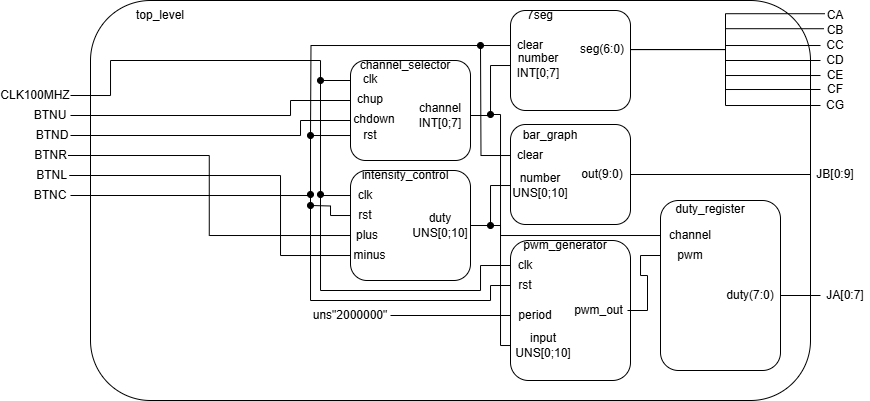

The diagram above was exported from draw.io. Its source (the exported page's mxGraphModel, read from the mxfile embedded in the PNG):
<mxGraphModel dx="1613" dy="410" grid="1" gridSize="10" guides="1" tooltips="1" connect="1" arrows="1" fold="1" page="1" pageScale="1" pageWidth="850" pageHeight="1100" math="0" shadow="0">
  <root>
    <mxCell id="0" />
    <mxCell id="1" parent="0" />
    <mxCell id="BFF6fFiW9f_CXkyLcUDA-1" value="" style="rounded=1;whiteSpace=wrap;html=1;" parent="1" vertex="1">
      <mxGeometry x="80" y="150" width="720" height="400" as="geometry" />
    </mxCell>
    <mxCell id="BFF6fFiW9f_CXkyLcUDA-2" value="top_level" style="text;html=1;align=center;verticalAlign=middle;whiteSpace=wrap;rounded=0;" parent="1" vertex="1">
      <mxGeometry x="120" y="150" width="60" height="30" as="geometry" />
    </mxCell>
    <mxCell id="BFF6fFiW9f_CXkyLcUDA-3" value="CLK100MHZ" style="text;html=1;align=center;verticalAlign=middle;whiteSpace=wrap;rounded=0;" parent="1" vertex="1">
      <mxGeometry x="-10" y="230" width="70" height="30" as="geometry" />
    </mxCell>
    <mxCell id="BFF6fFiW9f_CXkyLcUDA-4" value="BTNU" style="text;html=1;align=center;verticalAlign=middle;whiteSpace=wrap;rounded=0;" parent="1" vertex="1">
      <mxGeometry x="20" y="250" width="40" height="30" as="geometry" />
    </mxCell>
    <mxCell id="BFF6fFiW9f_CXkyLcUDA-5" value="BTND" style="text;html=1;align=center;verticalAlign=middle;whiteSpace=wrap;rounded=0;" parent="1" vertex="1">
      <mxGeometry x="22.5" y="270" width="37.5" height="30" as="geometry" />
    </mxCell>
    <mxCell id="BFF6fFiW9f_CXkyLcUDA-7" value="BTNR" style="text;html=1;align=center;verticalAlign=middle;whiteSpace=wrap;rounded=0;" parent="1" vertex="1">
      <mxGeometry x="22.5" y="290" width="35" height="30" as="geometry" />
    </mxCell>
    <mxCell id="BFF6fFiW9f_CXkyLcUDA-8" value="BTNL" style="text;html=1;align=center;verticalAlign=middle;whiteSpace=wrap;rounded=0;" parent="1" vertex="1">
      <mxGeometry x="23.75" y="310" width="35" height="30" as="geometry" />
    </mxCell>
    <mxCell id="BFF6fFiW9f_CXkyLcUDA-9" value="BTNC" style="text;html=1;align=center;verticalAlign=middle;whiteSpace=wrap;rounded=0;" parent="1" vertex="1">
      <mxGeometry x="20" y="330" width="40" height="30" as="geometry" />
    </mxCell>
    <mxCell id="rUsjhkUsqIc0223QFUh4-21" value="" style="edgeStyle=orthogonalEdgeStyle;rounded=0;orthogonalLoop=1;jettySize=auto;html=1;endArrow=none;startFill=0;exitX=0;exitY=0.25;exitDx=0;exitDy=0;entryX=1;entryY=0.5;entryDx=0;entryDy=0;" edge="1" parent="1" source="rUsjhkUsqIc0223QFUh4-27" target="BFF6fFiW9f_CXkyLcUDA-4">
      <mxGeometry relative="1" as="geometry">
        <mxPoint x="260" y="274.91999999999996" as="sourcePoint" />
        <mxPoint x="230" y="274.92" as="targetPoint" />
        <Array as="points">
          <mxPoint x="340" y="250" />
          <mxPoint x="280" y="250" />
          <mxPoint x="280" y="265" />
        </Array>
      </mxGeometry>
    </mxCell>
    <mxCell id="rUsjhkUsqIc0223QFUh4-22" value="" style="edgeStyle=orthogonalEdgeStyle;rounded=0;orthogonalLoop=1;jettySize=auto;html=1;endArrow=none;startFill=0;entryX=1;entryY=0.5;entryDx=0;entryDy=0;" edge="1" parent="1" source="rUsjhkUsqIc0223QFUh4-27" target="BFF6fFiW9f_CXkyLcUDA-5">
      <mxGeometry relative="1" as="geometry">
        <mxPoint x="260" y="294.85999999999996" as="sourcePoint" />
        <mxPoint x="230" y="294.86" as="targetPoint" />
        <Array as="points">
          <mxPoint x="290" y="270" />
          <mxPoint x="290" y="285" />
        </Array>
      </mxGeometry>
    </mxCell>
    <mxCell id="rUsjhkUsqIc0223QFUh4-28" value="" style="edgeStyle=orthogonalEdgeStyle;rounded=0;orthogonalLoop=1;jettySize=auto;html=1;endArrow=none;endFill=1;startFill=0;entryX=1;entryY=0.5;entryDx=0;entryDy=0;" edge="1" parent="1" source="rUsjhkUsqIc0223QFUh4-27" target="BFF6fFiW9f_CXkyLcUDA-3">
      <mxGeometry relative="1" as="geometry">
        <mxPoint x="100" y="245" as="targetPoint" />
        <Array as="points">
          <mxPoint x="310" y="230" />
          <mxPoint x="310" y="210" />
          <mxPoint x="100" y="210" />
          <mxPoint x="100" y="245" />
        </Array>
      </mxGeometry>
    </mxCell>
    <mxCell id="rUsjhkUsqIc0223QFUh4-27" value="" style="rounded=1;whiteSpace=wrap;html=1;" vertex="1" parent="1">
      <mxGeometry x="340" y="210" width="120" height="100" as="geometry" />
    </mxCell>
    <mxCell id="rUsjhkUsqIc0223QFUh4-31" value="channel_selector" style="text;html=1;align=center;verticalAlign=middle;whiteSpace=wrap;rounded=0;" vertex="1" parent="1">
      <mxGeometry x="365" y="200" width="60" height="30" as="geometry" />
    </mxCell>
    <mxCell id="rUsjhkUsqIc0223QFUh4-32" value="chup" style="text;html=1;align=center;verticalAlign=middle;whiteSpace=wrap;rounded=0;" vertex="1" parent="1">
      <mxGeometry x="340" y="234" width="40" height="30" as="geometry" />
    </mxCell>
    <mxCell id="rUsjhkUsqIc0223QFUh4-33" value="chdown" style="text;html=1;align=center;verticalAlign=middle;whiteSpace=wrap;rounded=0;" vertex="1" parent="1">
      <mxGeometry x="344" y="254" width="40" height="30" as="geometry" />
    </mxCell>
    <mxCell id="rUsjhkUsqIc0223QFUh4-34" value="channel&lt;div&gt;INT[0;7]&lt;/div&gt;" style="text;html=1;align=center;verticalAlign=middle;whiteSpace=wrap;rounded=0;" vertex="1" parent="1">
      <mxGeometry x="400" y="250" width="60" height="30" as="geometry" />
    </mxCell>
    <mxCell id="rUsjhkUsqIc0223QFUh4-35" value="clk" style="text;html=1;align=center;verticalAlign=middle;whiteSpace=wrap;rounded=0;" vertex="1" parent="1">
      <mxGeometry x="340" y="214" width="40" height="30" as="geometry" />
    </mxCell>
    <mxCell id="rUsjhkUsqIc0223QFUh4-36" value="" style="rounded=1;whiteSpace=wrap;html=1;" vertex="1" parent="1">
      <mxGeometry x="340" y="320" width="120" height="110" as="geometry" />
    </mxCell>
    <mxCell id="rUsjhkUsqIc0223QFUh4-37" value="intensity_control" style="text;html=1;align=center;verticalAlign=middle;whiteSpace=wrap;rounded=0;" vertex="1" parent="1">
      <mxGeometry x="365" y="310" width="60" height="30" as="geometry" />
    </mxCell>
    <mxCell id="rUsjhkUsqIc0223QFUh4-39" style="edgeStyle=orthogonalEdgeStyle;rounded=0;orthogonalLoop=1;jettySize=auto;html=1;entryX=1;entryY=0.5;entryDx=0;entryDy=0;endArrow=none;startFill=0;" edge="1" parent="1" source="rUsjhkUsqIc0223QFUh4-38" target="BFF6fFiW9f_CXkyLcUDA-9">
      <mxGeometry relative="1" as="geometry">
        <Array as="points">
          <mxPoint x="300" y="285" />
          <mxPoint x="300" y="345" />
        </Array>
      </mxGeometry>
    </mxCell>
    <mxCell id="rUsjhkUsqIc0223QFUh4-38" value="rst" style="text;html=1;align=center;verticalAlign=middle;whiteSpace=wrap;rounded=0;" vertex="1" parent="1">
      <mxGeometry x="340" y="270" width="40" height="30" as="geometry" />
    </mxCell>
    <mxCell id="rUsjhkUsqIc0223QFUh4-41" style="edgeStyle=orthogonalEdgeStyle;rounded=0;orthogonalLoop=1;jettySize=auto;html=1;endArrow=oval;endFill=1;" edge="1" parent="1" source="rUsjhkUsqIc0223QFUh4-40">
      <mxGeometry relative="1" as="geometry">
        <mxPoint x="310" y="230" as="targetPoint" />
        <Array as="points">
          <mxPoint x="310" y="345" />
        </Array>
      </mxGeometry>
    </mxCell>
    <mxCell id="rUsjhkUsqIc0223QFUh4-40" value="clk" style="text;html=1;align=center;verticalAlign=middle;whiteSpace=wrap;rounded=0;" vertex="1" parent="1">
      <mxGeometry x="340" y="330" width="30" height="30" as="geometry" />
    </mxCell>
    <mxCell id="rUsjhkUsqIc0223QFUh4-43" style="edgeStyle=orthogonalEdgeStyle;rounded=0;orthogonalLoop=1;jettySize=auto;html=1;endArrow=oval;endFill=1;" edge="1" parent="1" source="rUsjhkUsqIc0223QFUh4-42">
      <mxGeometry relative="1" as="geometry">
        <mxPoint x="300" y="355" as="targetPoint" />
      </mxGeometry>
    </mxCell>
    <mxCell id="rUsjhkUsqIc0223QFUh4-42" value="rst" style="text;html=1;align=center;verticalAlign=middle;whiteSpace=wrap;rounded=0;" vertex="1" parent="1">
      <mxGeometry x="340" y="350" width="30" height="30" as="geometry" />
    </mxCell>
    <mxCell id="rUsjhkUsqIc0223QFUh4-46" style="edgeStyle=orthogonalEdgeStyle;rounded=0;orthogonalLoop=1;jettySize=auto;html=1;entryX=1;entryY=0.5;entryDx=0;entryDy=0;endArrow=none;startFill=0;" edge="1" parent="1" source="rUsjhkUsqIc0223QFUh4-44" target="BFF6fFiW9f_CXkyLcUDA-7">
      <mxGeometry relative="1" as="geometry" />
    </mxCell>
    <mxCell id="rUsjhkUsqIc0223QFUh4-44" value="plus" style="text;html=1;align=center;verticalAlign=middle;whiteSpace=wrap;rounded=0;" vertex="1" parent="1">
      <mxGeometry x="340" y="370" width="34" height="30" as="geometry" />
    </mxCell>
    <mxCell id="rUsjhkUsqIc0223QFUh4-47" style="edgeStyle=orthogonalEdgeStyle;rounded=0;orthogonalLoop=1;jettySize=auto;html=1;entryX=1;entryY=0.5;entryDx=0;entryDy=0;endArrow=none;startFill=0;" edge="1" parent="1" source="rUsjhkUsqIc0223QFUh4-45" target="BFF6fFiW9f_CXkyLcUDA-8">
      <mxGeometry relative="1" as="geometry">
        <Array as="points">
          <mxPoint x="270" y="405" />
          <mxPoint x="270" y="325" />
        </Array>
      </mxGeometry>
    </mxCell>
    <mxCell id="rUsjhkUsqIc0223QFUh4-45" value="minus" style="text;html=1;align=center;verticalAlign=middle;whiteSpace=wrap;rounded=0;" vertex="1" parent="1">
      <mxGeometry x="340" y="390" width="39" height="30" as="geometry" />
    </mxCell>
    <mxCell id="rUsjhkUsqIc0223QFUh4-48" value="duty&lt;div&gt;UNS[0;10]&lt;/div&gt;" style="text;html=1;align=center;verticalAlign=middle;whiteSpace=wrap;rounded=0;" vertex="1" parent="1">
      <mxGeometry x="400" y="360" width="60" height="30" as="geometry" />
    </mxCell>
    <mxCell id="rUsjhkUsqIc0223QFUh4-50" value="" style="rounded=1;whiteSpace=wrap;html=1;" vertex="1" parent="1">
      <mxGeometry x="500" y="160" width="120" height="100" as="geometry" />
    </mxCell>
    <mxCell id="rUsjhkUsqIc0223QFUh4-51" value="7seg" style="text;html=1;align=center;verticalAlign=middle;whiteSpace=wrap;rounded=0;" vertex="1" parent="1">
      <mxGeometry x="500" y="150" width="60" height="30" as="geometry" />
    </mxCell>
    <mxCell id="rUsjhkUsqIc0223QFUh4-53" style="edgeStyle=orthogonalEdgeStyle;rounded=0;orthogonalLoop=1;jettySize=auto;html=1;entryX=1;entryY=0.5;entryDx=0;entryDy=0;endArrow=none;startFill=0;" edge="1" parent="1" source="rUsjhkUsqIc0223QFUh4-52" target="rUsjhkUsqIc0223QFUh4-34">
      <mxGeometry relative="1" as="geometry" />
    </mxCell>
    <mxCell id="rUsjhkUsqIc0223QFUh4-52" value="number&lt;div&gt;INT[0;7]&lt;/div&gt;" style="text;html=1;align=center;verticalAlign=middle;whiteSpace=wrap;rounded=0;" vertex="1" parent="1">
      <mxGeometry x="500" y="200" width="56" height="30" as="geometry" />
    </mxCell>
    <mxCell id="rUsjhkUsqIc0223QFUh4-55" style="edgeStyle=orthogonalEdgeStyle;rounded=0;orthogonalLoop=1;jettySize=auto;html=1;endArrow=oval;endFill=1;" edge="1" parent="1" source="rUsjhkUsqIc0223QFUh4-54">
      <mxGeometry relative="1" as="geometry">
        <mxPoint x="300" y="285" as="targetPoint" />
      </mxGeometry>
    </mxCell>
    <mxCell id="rUsjhkUsqIc0223QFUh4-54" value="clear" style="text;html=1;align=center;verticalAlign=middle;whiteSpace=wrap;rounded=0;" vertex="1" parent="1">
      <mxGeometry x="500" y="180" width="40" height="30" as="geometry" />
    </mxCell>
    <mxCell id="rUsjhkUsqIc0223QFUh4-67" style="edgeStyle=orthogonalEdgeStyle;rounded=0;orthogonalLoop=1;jettySize=auto;html=1;endArrow=none;startFill=0;" edge="1" parent="1" source="rUsjhkUsqIc0223QFUh4-56" target="rUsjhkUsqIc0223QFUh4-60">
      <mxGeometry relative="1" as="geometry" />
    </mxCell>
    <mxCell id="rUsjhkUsqIc0223QFUh4-68" style="edgeStyle=orthogonalEdgeStyle;rounded=0;orthogonalLoop=1;jettySize=auto;html=1;endArrow=none;startFill=0;" edge="1" parent="1" source="rUsjhkUsqIc0223QFUh4-56" target="rUsjhkUsqIc0223QFUh4-59">
      <mxGeometry relative="1" as="geometry" />
    </mxCell>
    <mxCell id="rUsjhkUsqIc0223QFUh4-69" style="edgeStyle=orthogonalEdgeStyle;rounded=0;orthogonalLoop=1;jettySize=auto;html=1;endArrow=none;startFill=0;" edge="1" parent="1" source="rUsjhkUsqIc0223QFUh4-56" target="rUsjhkUsqIc0223QFUh4-61">
      <mxGeometry relative="1" as="geometry" />
    </mxCell>
    <mxCell id="rUsjhkUsqIc0223QFUh4-70" style="edgeStyle=orthogonalEdgeStyle;rounded=0;orthogonalLoop=1;jettySize=auto;html=1;entryX=0;entryY=0.5;entryDx=0;entryDy=0;endArrow=none;startFill=0;" edge="1" parent="1" source="rUsjhkUsqIc0223QFUh4-56" target="rUsjhkUsqIc0223QFUh4-62">
      <mxGeometry relative="1" as="geometry" />
    </mxCell>
    <mxCell id="rUsjhkUsqIc0223QFUh4-71" style="edgeStyle=orthogonalEdgeStyle;rounded=0;orthogonalLoop=1;jettySize=auto;html=1;entryX=0;entryY=0.5;entryDx=0;entryDy=0;endArrow=none;startFill=0;" edge="1" parent="1" source="rUsjhkUsqIc0223QFUh4-56" target="rUsjhkUsqIc0223QFUh4-63">
      <mxGeometry relative="1" as="geometry" />
    </mxCell>
    <mxCell id="rUsjhkUsqIc0223QFUh4-56" value="seg(6:0)" style="text;html=1;align=center;verticalAlign=middle;whiteSpace=wrap;rounded=0;" vertex="1" parent="1">
      <mxGeometry x="564" y="184" width="56" height="30" as="geometry" />
    </mxCell>
    <mxCell id="rUsjhkUsqIc0223QFUh4-57" value="CA" style="text;html=1;align=center;verticalAlign=middle;whiteSpace=wrap;rounded=0;" vertex="1" parent="1">
      <mxGeometry x="810" y="150" width="30" height="30" as="geometry" />
    </mxCell>
    <mxCell id="rUsjhkUsqIc0223QFUh4-58" value="CB" style="text;html=1;align=center;verticalAlign=middle;whiteSpace=wrap;rounded=0;" vertex="1" parent="1">
      <mxGeometry x="810" y="165" width="30" height="30" as="geometry" />
    </mxCell>
    <mxCell id="rUsjhkUsqIc0223QFUh4-59" value="CC" style="text;html=1;align=center;verticalAlign=middle;whiteSpace=wrap;rounded=0;" vertex="1" parent="1">
      <mxGeometry x="810" y="180" width="30" height="30" as="geometry" />
    </mxCell>
    <mxCell id="rUsjhkUsqIc0223QFUh4-60" value="CD" style="text;html=1;align=center;verticalAlign=middle;whiteSpace=wrap;rounded=0;" vertex="1" parent="1">
      <mxGeometry x="810" y="195" width="30" height="30" as="geometry" />
    </mxCell>
    <mxCell id="rUsjhkUsqIc0223QFUh4-61" value="CE" style="text;html=1;align=center;verticalAlign=middle;whiteSpace=wrap;rounded=0;" vertex="1" parent="1">
      <mxGeometry x="810" y="210" width="30" height="30" as="geometry" />
    </mxCell>
    <mxCell id="rUsjhkUsqIc0223QFUh4-62" value="CF" style="text;html=1;align=center;verticalAlign=middle;whiteSpace=wrap;rounded=0;" vertex="1" parent="1">
      <mxGeometry x="810" y="224" width="30" height="30" as="geometry" />
    </mxCell>
    <mxCell id="rUsjhkUsqIc0223QFUh4-63" value="CG" style="text;html=1;align=center;verticalAlign=middle;whiteSpace=wrap;rounded=0;" vertex="1" parent="1">
      <mxGeometry x="810" y="240" width="30" height="30" as="geometry" />
    </mxCell>
    <mxCell id="rUsjhkUsqIc0223QFUh4-64" style="edgeStyle=orthogonalEdgeStyle;rounded=0;orthogonalLoop=1;jettySize=auto;html=1;entryX=0.143;entryY=-0.059;entryDx=0;entryDy=0;entryPerimeter=0;endArrow=none;startFill=0;" edge="1" parent="1" source="rUsjhkUsqIc0223QFUh4-56" target="rUsjhkUsqIc0223QFUh4-58">
      <mxGeometry relative="1" as="geometry" />
    </mxCell>
    <mxCell id="rUsjhkUsqIc0223QFUh4-65" style="edgeStyle=orthogonalEdgeStyle;rounded=0;orthogonalLoop=1;jettySize=auto;html=1;entryX=0.109;entryY=-0.059;entryDx=0;entryDy=0;entryPerimeter=0;endArrow=none;startFill=0;" edge="1" parent="1" source="rUsjhkUsqIc0223QFUh4-56" target="rUsjhkUsqIc0223QFUh4-59">
      <mxGeometry relative="1" as="geometry" />
    </mxCell>
    <mxCell id="rUsjhkUsqIc0223QFUh4-72" value="" style="rounded=1;whiteSpace=wrap;html=1;" vertex="1" parent="1">
      <mxGeometry x="500" y="274" width="120" height="100" as="geometry" />
    </mxCell>
    <mxCell id="rUsjhkUsqIc0223QFUh4-73" value="bar_graph" style="text;html=1;align=center;verticalAlign=middle;whiteSpace=wrap;rounded=0;" vertex="1" parent="1">
      <mxGeometry x="510" y="270" width="60" height="30" as="geometry" />
    </mxCell>
    <mxCell id="rUsjhkUsqIc0223QFUh4-75" style="edgeStyle=orthogonalEdgeStyle;rounded=0;orthogonalLoop=1;jettySize=auto;html=1;endArrow=oval;endFill=1;" edge="1" parent="1" source="rUsjhkUsqIc0223QFUh4-74">
      <mxGeometry relative="1" as="geometry">
        <mxPoint x="470" y="195" as="targetPoint" />
      </mxGeometry>
    </mxCell>
    <mxCell id="rUsjhkUsqIc0223QFUh4-74" value="clear" style="text;html=1;align=center;verticalAlign=middle;whiteSpace=wrap;rounded=0;" vertex="1" parent="1">
      <mxGeometry x="500" y="290" width="40" height="30" as="geometry" />
    </mxCell>
    <mxCell id="rUsjhkUsqIc0223QFUh4-77" style="edgeStyle=orthogonalEdgeStyle;rounded=0;orthogonalLoop=1;jettySize=auto;html=1;entryX=1;entryY=0.5;entryDx=0;entryDy=0;endArrow=none;startFill=0;" edge="1" parent="1" source="rUsjhkUsqIc0223QFUh4-76" target="rUsjhkUsqIc0223QFUh4-48">
      <mxGeometry relative="1" as="geometry" />
    </mxCell>
    <mxCell id="rUsjhkUsqIc0223QFUh4-76" value="number&lt;br&gt;&lt;div&gt;UNS[0;10]&lt;/div&gt;" style="text;html=1;align=center;verticalAlign=middle;whiteSpace=wrap;rounded=0;" vertex="1" parent="1">
      <mxGeometry x="500" y="320" width="60" height="30" as="geometry" />
    </mxCell>
    <mxCell id="rUsjhkUsqIc0223QFUh4-93" style="edgeStyle=orthogonalEdgeStyle;rounded=0;orthogonalLoop=1;jettySize=auto;html=1;endArrow=none;startFill=0;" edge="1" parent="1" source="rUsjhkUsqIc0223QFUh4-78" target="rUsjhkUsqIc0223QFUh4-91">
      <mxGeometry relative="1" as="geometry" />
    </mxCell>
    <mxCell id="rUsjhkUsqIc0223QFUh4-78" value="out(9:0)" style="text;html=1;align=center;verticalAlign=middle;whiteSpace=wrap;rounded=0;" vertex="1" parent="1">
      <mxGeometry x="564" y="309" width="56" height="30" as="geometry" />
    </mxCell>
    <mxCell id="rUsjhkUsqIc0223QFUh4-79" value="" style="rounded=1;whiteSpace=wrap;html=1;" vertex="1" parent="1">
      <mxGeometry x="500" y="390" width="120" height="140" as="geometry" />
    </mxCell>
    <mxCell id="rUsjhkUsqIc0223QFUh4-80" value="pwm_generator" style="text;html=1;align=center;verticalAlign=middle;whiteSpace=wrap;rounded=0;" vertex="1" parent="1">
      <mxGeometry x="525" y="380" width="60" height="30" as="geometry" />
    </mxCell>
    <mxCell id="rUsjhkUsqIc0223QFUh4-82" style="edgeStyle=orthogonalEdgeStyle;rounded=0;orthogonalLoop=1;jettySize=auto;html=1;endArrow=oval;endFill=1;exitX=0;exitY=0.5;exitDx=0;exitDy=0;" edge="1" parent="1" source="rUsjhkUsqIc0223QFUh4-81">
      <mxGeometry relative="1" as="geometry">
        <mxPoint x="310" y="344" as="targetPoint" />
        <Array as="points">
          <mxPoint x="470" y="415" />
          <mxPoint x="470" y="440" />
          <mxPoint x="310" y="440" />
        </Array>
      </mxGeometry>
    </mxCell>
    <mxCell id="rUsjhkUsqIc0223QFUh4-81" value="clk" style="text;html=1;align=center;verticalAlign=middle;whiteSpace=wrap;rounded=0;" vertex="1" parent="1">
      <mxGeometry x="500" y="400" width="30" height="30" as="geometry" />
    </mxCell>
    <mxCell id="rUsjhkUsqIc0223QFUh4-84" style="edgeStyle=orthogonalEdgeStyle;rounded=0;orthogonalLoop=1;jettySize=auto;html=1;endArrow=oval;endFill=1;exitX=0;exitY=0.5;exitDx=0;exitDy=0;" edge="1" parent="1" source="rUsjhkUsqIc0223QFUh4-83">
      <mxGeometry relative="1" as="geometry">
        <mxPoint x="300" y="344" as="targetPoint" />
        <Array as="points">
          <mxPoint x="480" y="435" />
          <mxPoint x="480" y="450" />
          <mxPoint x="300" y="450" />
        </Array>
      </mxGeometry>
    </mxCell>
    <mxCell id="rUsjhkUsqIc0223QFUh4-83" value="rst" style="text;html=1;align=center;verticalAlign=middle;whiteSpace=wrap;rounded=0;" vertex="1" parent="1">
      <mxGeometry x="500" y="420" width="30" height="30" as="geometry" />
    </mxCell>
    <mxCell id="rUsjhkUsqIc0223QFUh4-85" value="uns&quot;2000000&quot;" style="text;html=1;align=center;verticalAlign=middle;whiteSpace=wrap;rounded=0;" vertex="1" parent="1">
      <mxGeometry x="300" y="450" width="80" height="30" as="geometry" />
    </mxCell>
    <mxCell id="rUsjhkUsqIc0223QFUh4-87" style="edgeStyle=orthogonalEdgeStyle;rounded=0;orthogonalLoop=1;jettySize=auto;html=1;endArrow=none;startFill=0;" edge="1" parent="1" source="rUsjhkUsqIc0223QFUh4-86" target="rUsjhkUsqIc0223QFUh4-85">
      <mxGeometry relative="1" as="geometry" />
    </mxCell>
    <mxCell id="rUsjhkUsqIc0223QFUh4-86" value="period" style="text;html=1;align=center;verticalAlign=middle;whiteSpace=wrap;rounded=0;" vertex="1" parent="1">
      <mxGeometry x="500" y="450" width="50" height="30" as="geometry" />
    </mxCell>
    <mxCell id="rUsjhkUsqIc0223QFUh4-89" style="edgeStyle=orthogonalEdgeStyle;rounded=0;orthogonalLoop=1;jettySize=auto;html=1;endArrow=oval;endFill=1;" edge="1" parent="1" source="rUsjhkUsqIc0223QFUh4-88">
      <mxGeometry relative="1" as="geometry">
        <mxPoint x="480" y="375" as="targetPoint" />
        <Array as="points">
          <mxPoint x="490" y="495" />
          <mxPoint x="490" y="375" />
        </Array>
      </mxGeometry>
    </mxCell>
    <mxCell id="rUsjhkUsqIc0223QFUh4-88" value="input&lt;br&gt;&lt;div&gt;UNS[0;10]&lt;/div&gt;" style="text;html=1;align=center;verticalAlign=middle;whiteSpace=wrap;rounded=0;" vertex="1" parent="1">
      <mxGeometry x="500" y="480" width="66" height="30" as="geometry" />
    </mxCell>
    <mxCell id="rUsjhkUsqIc0223QFUh4-101" style="edgeStyle=orthogonalEdgeStyle;rounded=0;orthogonalLoop=1;jettySize=auto;html=1;entryX=0;entryY=0.5;entryDx=0;entryDy=0;endArrow=none;startFill=0;" edge="1" parent="1" source="rUsjhkUsqIc0223QFUh4-90" target="rUsjhkUsqIc0223QFUh4-97">
      <mxGeometry relative="1" as="geometry" />
    </mxCell>
    <mxCell id="rUsjhkUsqIc0223QFUh4-90" value="pwm_out" style="text;html=1;align=center;verticalAlign=middle;whiteSpace=wrap;rounded=0;" vertex="1" parent="1">
      <mxGeometry x="560" y="445" width="57" height="30" as="geometry" />
    </mxCell>
    <mxCell id="rUsjhkUsqIc0223QFUh4-91" value="JB[0:9]" style="text;html=1;align=center;verticalAlign=middle;whiteSpace=wrap;rounded=0;" vertex="1" parent="1">
      <mxGeometry x="800" y="309" width="50" height="30" as="geometry" />
    </mxCell>
    <mxCell id="rUsjhkUsqIc0223QFUh4-94" value="" style="rounded=1;whiteSpace=wrap;html=1;" vertex="1" parent="1">
      <mxGeometry x="650" y="350" width="120" height="170" as="geometry" />
    </mxCell>
    <mxCell id="rUsjhkUsqIc0223QFUh4-95" value="duty_register" style="text;html=1;align=center;verticalAlign=middle;whiteSpace=wrap;rounded=0;" vertex="1" parent="1">
      <mxGeometry x="670" y="344" width="60" height="30" as="geometry" />
    </mxCell>
    <mxCell id="rUsjhkUsqIc0223QFUh4-103" style="edgeStyle=orthogonalEdgeStyle;rounded=0;orthogonalLoop=1;jettySize=auto;html=1;endArrow=oval;endFill=1;" edge="1" parent="1" source="rUsjhkUsqIc0223QFUh4-96">
      <mxGeometry relative="1" as="geometry">
        <mxPoint x="480" y="264" as="targetPoint" />
        <Array as="points">
          <mxPoint x="490" y="385" />
          <mxPoint x="490" y="264" />
        </Array>
      </mxGeometry>
    </mxCell>
    <mxCell id="rUsjhkUsqIc0223QFUh4-96" value="channel" style="text;html=1;align=center;verticalAlign=middle;whiteSpace=wrap;rounded=0;" vertex="1" parent="1">
      <mxGeometry x="650" y="370" width="60" height="30" as="geometry" />
    </mxCell>
    <mxCell id="rUsjhkUsqIc0223QFUh4-97" value="pwm" style="text;html=1;align=center;verticalAlign=middle;whiteSpace=wrap;rounded=0;" vertex="1" parent="1">
      <mxGeometry x="650" y="390" width="60" height="30" as="geometry" />
    </mxCell>
    <mxCell id="rUsjhkUsqIc0223QFUh4-99" value="duty(7:0)" style="text;html=1;align=center;verticalAlign=middle;whiteSpace=wrap;rounded=0;" vertex="1" parent="1">
      <mxGeometry x="710" y="430" width="60" height="30" as="geometry" />
    </mxCell>
    <mxCell id="rUsjhkUsqIc0223QFUh4-105" style="edgeStyle=orthogonalEdgeStyle;rounded=0;orthogonalLoop=1;jettySize=auto;html=1;endArrow=none;startFill=0;" edge="1" parent="1" source="rUsjhkUsqIc0223QFUh4-104" target="rUsjhkUsqIc0223QFUh4-99">
      <mxGeometry relative="1" as="geometry" />
    </mxCell>
    <mxCell id="rUsjhkUsqIc0223QFUh4-104" value="JA[0:7]" style="text;html=1;align=center;verticalAlign=middle;whiteSpace=wrap;rounded=0;" vertex="1" parent="1">
      <mxGeometry x="810" y="430" width="50" height="30" as="geometry" />
    </mxCell>
  </root>
</mxGraphModel>